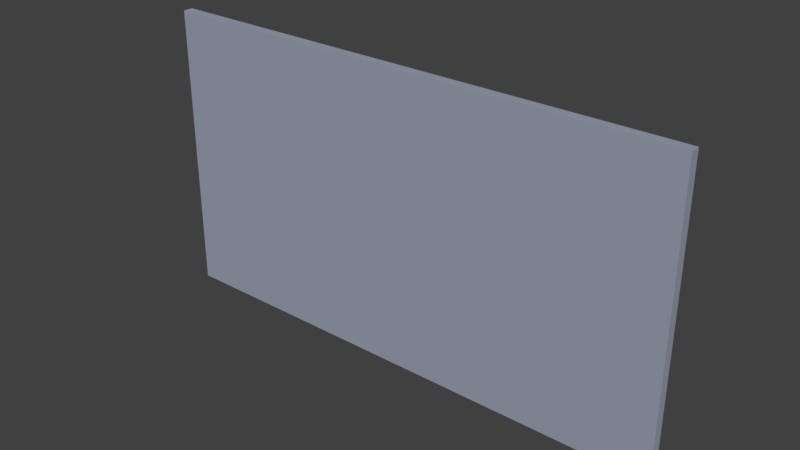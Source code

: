 # Source: wall.blend  (saved by Blender 2.79.0; exported with 4.5.12 LTS)
import bpy
from mathutils import Matrix  # noqa: F401  (used for matrix-valued properties, if any)

bpy.ops.wm.read_factory_settings(use_empty=True)
scene = bpy.context.scene
scene.name = 'Scene'

# ---- collections
col_collection_1 = bpy.data.collections.new('Collection 1'); scene.collection.children.link(col_collection_1)

# ---- materials (node trees are filled in below, after node groups)
mat_material = bpy.data.materials.new('Material')
mat_material.alpha_threshold = 0.0
mat_material.use_transparent_shadow = False
mat_material.diffuse_color = (0.3275, 0.3556, 0.448, 1.0)
mat_material.roughness = 0.5
mat_material.line_color = (0.0, 0.0, 0.0, 1.0)

# ---- material node trees

# ---- world
world_world = bpy.data.worlds.new('World'); scene.world = world_world
world_world.color = (0.05088, 0.05088, 0.05088)
world_world.use_sun_shadow = False
world_world.sun_shadow_jitter_overblur = 0.0
world_world.cycles.sampling_method = 'MANUAL'

# ---- meshes
me_cube = bpy.data.meshes.new('Cube')
me_cube.from_pydata([(0.5454, 0.9988, -1.0), (0.5454, -1.001, -1.0), (0.5454, 0.9988, 1.0), (0.5454, -1.001, 1.0), (-0.5454, 1.001, -1.0), (-0.5454, -0.9988, -1.0), (-0.5454, 1.001, 1.0), (-0.5454, -0.9988, 1.0)], [], [(0, 2, 3, 1), (4, 5, 7, 6), (3, 7, 5, 1), (1, 5, 4, 0), (2, 6, 7, 3), (0, 4, 6, 2)])
_uv = me_cube.uv_layers.new(name='UVMap')
_uv.uv.foreach_set('vector', [0.9168, 0.0, 0.9168, 0.4997, 0.4584, 0.4997, 0.4584, 1.042e-07, 5.464e-08, 0.0, 0.4584, 1.936e-07, 0.4584, 0.4997, 0.0, 0.4997, 0.75, 0.4997, 1.0, 0.4997, 1.0, 0.9994, 0.75, 0.9994, 0.25, 1.0, 5.464e-08, 0.9994, 0.0, 0.4997, 0.25, 0.5003, 0.5, 0.9994, 0.25, 1.0, 0.25, 0.5003, 0.5, 0.4997, 0.5, 0.4997, 0.75, 0.4997, 0.75, 0.9994, 0.5, 0.9994])
me_cube.materials.append(mat_material)
me_cube.use_remesh_preserve_volume = False
me_cube.use_remesh_preserve_attributes = False
me_cube.use_mirror_vertex_groups = False
me_cube.update()

# ---- objects
ob_wall = bpy.data.objects.new('Wall', me_cube)

# ---- transforms, parenting, visibility, modifiers, constraints
ob_wall.location = (0.0, 0.0, 0.0)
ob_wall.scale = (5.0, 0.05, 1.5)
ob_wall.lock_rotations_4d = False
ob_wall.empty_display_type = 'ARROWS'
ob_wall.lineart.crease_threshold = 0.0

# ---- collection membership
col_collection_1.objects.link(ob_wall)

# ---- scene / render settings (as saved in the file)
scene.frame_start = 1; scene.frame_end = 250; scene.frame_set(1)
scene.render.engine = 'BLENDER_EEVEE_NEXT'
scene.render.resolution_percentage = 50
scene.render.dither_intensity = 0.0
scene.cycles.use_denoising = False
scene.cycles.samples = 128
scene.cycles.sampling_pattern = 'TABULATED_SOBOL'
scene.cycles.use_adaptive_sampling = False
scene.cycles.use_light_tree = False
scene.cycles.blur_glossy = 0.0
scene.cycles.sample_clamp_indirect = 0.0
scene.view_settings.view_transform = 'Standard'
bpy.context.view_layer.update()

# ---- added for rendering (the .blend has no active camera and no usable light): camera, sun
cam_auto = bpy.data.cameras.new('AutoCamera')
cam_auto.lens = 50.0
cam_auto.sensor_width = 36.0
cam_auto.clip_end = 1000.0
ob_auto_camera = bpy.data.objects.new('AutoCamera', cam_auto)
scene.collection.objects.link(ob_auto_camera)
ob_auto_camera.location = (5.75986, -6.91184, 4.60789)
ob_auto_camera.rotation_euler = (1.09748, -7.21219e-08, 0.694738)
scene.camera = ob_auto_camera
light_auto_sun = bpy.data.lights.new('AutoSun', 'SUN')
light_auto_sun.energy = 3.0
light_auto_sun.angle = 0.0523599
ob_auto_sun = bpy.data.objects.new('AutoSun', light_auto_sun)
scene.collection.objects.link(ob_auto_sun)
ob_auto_sun.rotation_euler = (0.872665, 0.174533, 0.523599)
bpy.context.view_layer.update()
